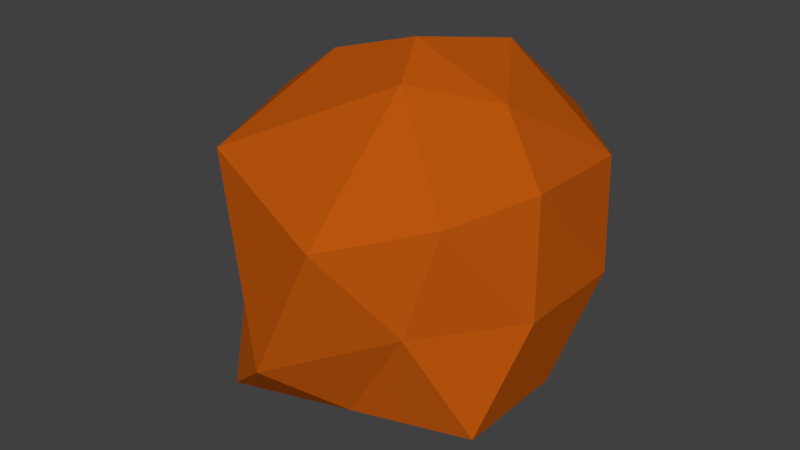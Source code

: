 # Source: boulder.blend  (saved by Blender 2.78.0; exported with 4.5.12 LTS)
import bpy
from mathutils import Matrix  # noqa: F401  (used for matrix-valued properties, if any)

bpy.ops.wm.read_factory_settings(use_empty=True)
scene = bpy.context.scene
scene.name = 'Scene'

# ---- collections
col_collection_1 = bpy.data.collections.new('Collection 1'); scene.collection.children.link(col_collection_1)

# ---- materials (node trees are filled in below, after node groups)
mat_boulder = bpy.data.materials.new('boulder')
mat_boulder.alpha_threshold = 0.0
mat_boulder.use_transparent_shadow = False
mat_boulder.diffuse_color = (0.4969, 0.09153, 0.00442, 1.0)
mat_boulder.roughness = 0.5

# ---- material node trees

# ---- world
world_world = bpy.data.worlds.new('World'); scene.world = world_world
world_world.color = (0.05088, 0.05088, 0.05088)
world_world.use_sun_shadow = False
world_world.sun_shadow_jitter_overblur = 0.0
world_world.cycles.sampling_method = 'MANUAL'

# ---- meshes
me_icosphere = bpy.data.meshes.new('Icosphere')
me_icosphere.from_pydata([(0.0, 0.0, -0.7947), (0.7236, -0.5257, -0.4472), (-0.2764, -0.8506, -0.4472), (-0.8944, 0.0, -0.4472), (-0.2764, 0.6808, -0.4472), (0.4652, 0.4464, -0.4472), (0.2266, -0.9031, 0.3631), (-0.7446, 5.651e-09, 0.5561), (0.2764, 0.8506, 0.4472), (0.7508, -0.1776, 0.4976), (0.0, 0.0, 0.9185), (-0.2367, -0.4253, -0.6425), (0.3618, -0.2629, -0.7236), (0.2236, -0.6882, -0.4472), (0.7236, 0.0, -0.4472), (0.2011, 0.2629, -0.7236), (-0.4472, -0.1138, -0.7096), (-0.5854, -0.4253, -0.4472), (-0.1382, 0.5971, -0.5949), (-0.5854, 0.4253, -0.4472), (0.2236, 0.6882, -0.4472), (0.809, -0.2629, 0.0), (0.809, 0.2629, 0.0), (-0.03407, -0.9482, -0.2394), (0.5, -0.6882, 0.0), (-0.8971, 2.825e-09, 0.05442), (-0.588, -0.4253, 0.05442), (-0.7692, 0.4253, 0.05442), (0.5, 0.6882, 0.0), (0.0, 0.8506, 0.0), (0.5854, -0.567, 0.4472), (-0.5166, -0.653, 0.5016), (-0.4705, 0.5383, 0.5016), (0.7044, 0.4253, 0.4472), (0.1382, -0.2613, 0.8174), (0.4472, 0.02236, 0.7236), (-0.4499, 2.825e-09, 0.778), (0.1382, 0.4854, 0.8234)], [], [(0, 12, 11), (1, 12, 14), (0, 11, 16), (0, 16, 18), (0, 18, 15), (1, 14, 21), (2, 13, 23), (3, 17, 25), (4, 19, 27), (5, 20, 28), (1, 21, 24), (2, 23, 26), (4, 27, 29), (5, 28, 22), (6, 30, 34), (7, 31, 36), (8, 32, 37), (9, 33, 35), (35, 37, 10), (35, 33, 37), (33, 8, 37), (37, 36, 10), (37, 32, 36), (32, 7, 36), (36, 34, 10), (36, 31, 34), (31, 6, 34), (34, 35, 10), (34, 30, 35), (30, 9, 35), (22, 33, 9), (22, 28, 33), (28, 8, 33), (29, 32, 8), (29, 27, 32), (27, 7, 32), (26, 31, 7), (26, 23, 31), (23, 6, 31), (24, 30, 6), (24, 21, 30), (21, 9, 30), (28, 29, 8), (28, 20, 29), (20, 4, 29), (27, 25, 7), (27, 19, 25), (19, 3, 25), (25, 26, 7), (25, 17, 26), (17, 2, 26), (23, 24, 6), (23, 13, 24), (13, 1, 24), (21, 22, 9), (21, 14, 22), (14, 5, 22), (15, 20, 5), (15, 18, 20), (18, 4, 20), (18, 19, 4), (18, 16, 19), (16, 3, 19), (16, 17, 3), (16, 11, 17), (11, 2, 17), (14, 15, 5), (14, 12, 15), (12, 0, 15), (11, 13, 2), (11, 12, 13), (12, 1, 13)])
me_icosphere.materials.append(mat_boulder)
me_icosphere.use_remesh_preserve_volume = False
me_icosphere.use_remesh_preserve_attributes = False
me_icosphere.use_mirror_vertex_groups = False
me_icosphere.update()

# ---- objects
ob_icosphere = bpy.data.objects.new('Icosphere', me_icosphere)

# ---- transforms, parenting, visibility, modifiers, constraints
ob_icosphere.location = (-0.5018, 0.3455, 3.173)
ob_icosphere.scale = (5.0, 5.0, 5.0)
ob_icosphere.lineart.crease_threshold = 0.0

# ---- collection membership
col_collection_1.objects.link(ob_icosphere)

# ---- scene / render settings (as saved in the file)
scene.frame_start = 1; scene.frame_end = 250; scene.frame_set(1)
scene.render.engine = 'BLENDER_EEVEE_NEXT'
scene.render.resolution_percentage = 50
scene.render.dither_intensity = 0.0
scene.cycles.use_denoising = False
scene.cycles.samples = 128
scene.cycles.sampling_pattern = 'TABULATED_SOBOL'
scene.cycles.light_sampling_threshold = 0.0
scene.cycles.use_adaptive_sampling = False
scene.cycles.use_light_tree = False
scene.cycles.blur_glossy = 0.0
scene.cycles.sample_clamp_indirect = 0.0
scene.view_settings.view_transform = 'Standard'
bpy.context.view_layer.update()

# ---- added for rendering (the .blend has no active camera and no usable light): camera, sun
cam_auto = bpy.data.cameras.new('AutoCamera')
cam_auto.lens = 50.0
cam_auto.sensor_width = 36.0
cam_auto.clip_end = 1000.0
ob_auto_camera = bpy.data.objects.new('AutoCamera', cam_auto)
scene.collection.objects.link(ob_auto_camera)
ob_auto_camera.location = (13.219, -16.6275, 14.6355)
ob_auto_camera.rotation_euler = (1.09748, -7.21219e-08, 0.694738)
scene.camera = ob_auto_camera
light_auto_sun = bpy.data.lights.new('AutoSun', 'SUN')
light_auto_sun.energy = 3.0
light_auto_sun.angle = 0.0523599
ob_auto_sun = bpy.data.objects.new('AutoSun', light_auto_sun)
scene.collection.objects.link(ob_auto_sun)
ob_auto_sun.rotation_euler = (0.872665, 0.174533, 0.523599)
bpy.context.view_layer.update()
